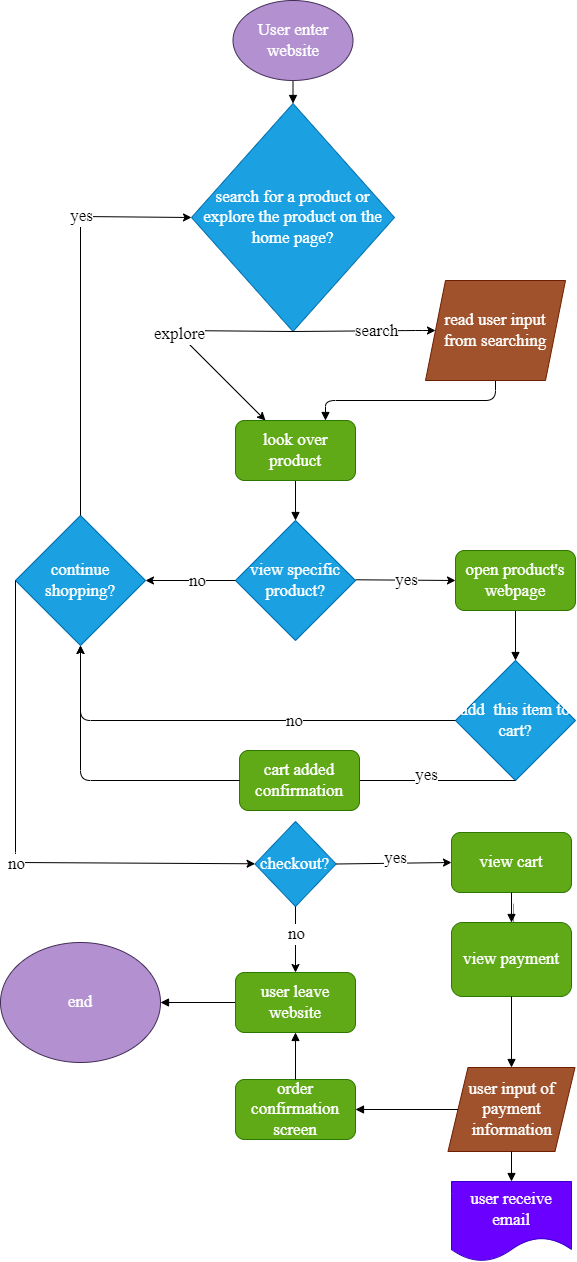

The diagram above was exported from draw.io. Its source (the exported page's mxGraphModel, read from the mxfile embedded in the PNG):
<mxGraphModel dx="705" dy="2228" grid="0" gridSize="10" guides="1" tooltips="1" connect="1" arrows="1" fold="1" page="1" pageScale="1" pageWidth="850" pageHeight="1100" math="0" shadow="0">
  <root>
    <mxCell id="0" />
    <mxCell id="1" parent="0" />
    <mxCell id="3" value="" style="endArrow=block;html=1;endFill=1;fontSize=17;entryX=0.5;entryY=0;entryDx=0;entryDy=0;startArrow=none;fontFamily=Times New Roman;fontColor=#FFFFFF;labelBorderColor=none;" edge="1" parent="1" source="2" target="4">
      <mxGeometry width="50" height="50" relative="1" as="geometry">
        <mxPoint x="404.5" y="-55" as="sourcePoint" />
        <mxPoint x="404.5" y="5" as="targetPoint" />
      </mxGeometry>
    </mxCell>
    <mxCell id="4" value="search for a product or explore the product on the home page?&lt;br&gt;" style="rhombus;whiteSpace=wrap;html=1;fillColor=#1ba1e2;fontColor=#FFFFFF;strokeColor=#006EAF;fontSize=17;fontFamily=Times New Roman;labelBorderColor=none;" vertex="1" parent="1">
      <mxGeometry x="301" y="-62" width="203" height="228" as="geometry" />
    </mxCell>
    <mxCell id="10" value="" style="endArrow=classic;html=1;fontSize=17;entryX=0;entryY=0.5;entryDx=0;entryDy=0;exitX=0.5;exitY=1;exitDx=0;exitDy=0;fontFamily=Times New Roman;fontColor=#FFFFFF;labelBorderColor=none;" edge="1" parent="1" source="4" target="18">
      <mxGeometry relative="1" as="geometry">
        <mxPoint x="405" y="165" as="sourcePoint" />
        <mxPoint x="585" y="165" as="targetPoint" />
        <Array as="points">
          <mxPoint x="525" y="165" />
        </Array>
      </mxGeometry>
    </mxCell>
    <mxCell id="11" value="search&lt;br style=&quot;font-size: 17px;&quot;&gt;" style="edgeLabel;resizable=0;html=1;align=center;verticalAlign=middle;fontSize=17;fontFamily=Times New Roman;fontColor=#000000;labelBorderColor=none;labelBackgroundColor=#FFFFFF;" connectable="0" vertex="1" parent="10">
      <mxGeometry relative="1" as="geometry">
        <mxPoint x="11" as="offset" />
      </mxGeometry>
    </mxCell>
    <mxCell id="15" value="" style="endArrow=classic;html=1;fontSize=17;entryX=0.25;entryY=0;entryDx=0;entryDy=0;exitX=0.5;exitY=1;exitDx=0;exitDy=0;fontFamily=Times New Roman;fontColor=#FFFFFF;labelBorderColor=none;" edge="1" parent="1" source="4" target="17">
      <mxGeometry relative="1" as="geometry">
        <mxPoint x="405" y="165" as="sourcePoint" />
        <mxPoint x="405" y="305" as="targetPoint" />
        <Array as="points">
          <mxPoint x="285" y="165" />
        </Array>
      </mxGeometry>
    </mxCell>
    <mxCell id="16" value="explore" style="edgeLabel;resizable=0;html=1;align=center;verticalAlign=middle;fontSize=17;fontFamily=Times New Roman;fontColor=#000000;labelBorderColor=none;labelBackgroundColor=#FFFFFF;" connectable="0" vertex="1" parent="15">
      <mxGeometry relative="1" as="geometry" />
    </mxCell>
    <mxCell id="23" style="edgeStyle=orthogonalEdgeStyle;html=1;exitX=0.5;exitY=1;exitDx=0;exitDy=0;fontSize=17;endArrow=block;endFill=1;entryX=0.5;entryY=0;entryDx=0;entryDy=0;fontFamily=Times New Roman;fontColor=#FFFFFF;labelBorderColor=none;" edge="1" parent="1" source="17" target="30">
      <mxGeometry relative="1" as="geometry">
        <mxPoint x="405.1428571428571" y="365" as="targetPoint" />
      </mxGeometry>
    </mxCell>
    <mxCell id="17" value="look over product" style="rounded=1;whiteSpace=wrap;html=1;fontSize=17;fillColor=#60a917;fontColor=#FFFFFF;strokeColor=#2D7600;fontFamily=Times New Roman;labelBorderColor=none;" vertex="1" parent="1">
      <mxGeometry x="345" y="255" width="120" height="60" as="geometry" />
    </mxCell>
    <mxCell id="20" style="edgeStyle=orthogonalEdgeStyle;html=1;exitX=0.5;exitY=1;exitDx=0;exitDy=0;entryX=0.75;entryY=0;entryDx=0;entryDy=0;fontSize=17;endArrow=block;endFill=1;fontFamily=Times New Roman;fontColor=#FFFFFF;labelBorderColor=none;" edge="1" parent="1" source="18" target="17">
      <mxGeometry relative="1" as="geometry" />
    </mxCell>
    <mxCell id="18" value="read user input from searching" style="shape=parallelogram;perimeter=parallelogramPerimeter;whiteSpace=wrap;html=1;fixedSize=1;fontSize=17;fillColor=#a0522d;fontColor=#ffffff;strokeColor=#6D1F00;fontFamily=Times New Roman;labelBorderColor=none;" vertex="1" parent="1">
      <mxGeometry x="535" y="115" width="140" height="100" as="geometry" />
    </mxCell>
    <mxCell id="30" value="view specific product?&lt;br&gt;" style="rhombus;whiteSpace=wrap;html=1;fontSize=17;fillColor=#1ba1e2;fontColor=#FFFFFF;strokeColor=#006EAF;fontFamily=Times New Roman;labelBorderColor=none;" vertex="1" parent="1">
      <mxGeometry x="345" y="355" width="120" height="120" as="geometry" />
    </mxCell>
    <mxCell id="2" value="User enter website" style="ellipse;whiteSpace=wrap;html=1;fillColor=#B391D1;fontColor=#ffffff;strokeColor=#432D57;fontSize=17;fontFamily=Times New Roman;labelBorderColor=none;" vertex="1" parent="1">
      <mxGeometry x="342.5" y="-165" width="120" height="80" as="geometry" />
    </mxCell>
    <mxCell id="32" value="" style="endArrow=classic;html=1;fontSize=17;entryX=0;entryY=0.5;entryDx=0;entryDy=0;exitX=0.5;exitY=1;exitDx=0;exitDy=0;fontFamily=Times New Roman;fontColor=#FFFFFF;labelBorderColor=none;" edge="1" parent="1" target="34">
      <mxGeometry relative="1" as="geometry">
        <mxPoint x="465" y="414.28999999999996" as="sourcePoint" />
        <mxPoint x="607.5" y="414.28999999999996" as="targetPoint" />
        <Array as="points" />
      </mxGeometry>
    </mxCell>
    <mxCell id="33" value="yes&lt;br&gt;" style="edgeLabel;resizable=0;html=1;align=center;verticalAlign=middle;fontSize=17;fontFamily=Times New Roman;fontColor=#000000;labelBorderColor=none;labelBackgroundColor=#FFFFFF;" connectable="0" vertex="1" parent="32">
      <mxGeometry relative="1" as="geometry" />
    </mxCell>
    <mxCell id="46" style="edgeStyle=orthogonalEdgeStyle;html=1;exitX=0.5;exitY=1;exitDx=0;exitDy=0;fontFamily=Times New Roman;fontSize=17;fontColor=#FFFFFF;endArrow=block;endFill=1;labelBorderColor=none;" edge="1" parent="1" source="34" target="47">
      <mxGeometry relative="1" as="geometry">
        <mxPoint x="624.7142857142858" y="495" as="targetPoint" />
      </mxGeometry>
    </mxCell>
    <mxCell id="34" value="open product's webpage&lt;br&gt;" style="rounded=1;whiteSpace=wrap;html=1;fontSize=17;fillColor=#60a917;fontColor=#FFFFFF;strokeColor=#2D7600;fontFamily=Times New Roman;labelBorderColor=none;" vertex="1" parent="1">
      <mxGeometry x="565" y="385" width="120" height="60" as="geometry" />
    </mxCell>
    <mxCell id="38" value="" style="endArrow=classic;html=1;fontSize=17;exitX=0;exitY=0.5;exitDx=0;exitDy=0;entryX=1;entryY=0.5;entryDx=0;entryDy=0;fontFamily=Times New Roman;fontColor=#FFFFFF;labelBorderColor=none;" edge="1" parent="1" source="30" target="40">
      <mxGeometry relative="1" as="geometry">
        <mxPoint x="475" y="424.28999999999974" as="sourcePoint" />
        <mxPoint x="105" y="415" as="targetPoint" />
        <Array as="points" />
      </mxGeometry>
    </mxCell>
    <mxCell id="39" value="no&lt;br&gt;" style="edgeLabel;resizable=0;html=1;align=center;verticalAlign=middle;fontSize=17;fontFamily=Times New Roman;fontColor=#000000;labelBorderColor=none;labelBackgroundColor=#FFFFFF;" connectable="0" vertex="1" parent="38">
      <mxGeometry relative="1" as="geometry">
        <mxPoint x="6" as="offset" />
      </mxGeometry>
    </mxCell>
    <mxCell id="40" value="continue shopping?" style="rhombus;whiteSpace=wrap;html=1;fontSize=17;fillColor=#1ba1e2;fontColor=#FFFFFF;strokeColor=#006EAF;fontFamily=Times New Roman;labelBorderColor=none;" vertex="1" parent="1">
      <mxGeometry x="125" y="350" width="130" height="130" as="geometry" />
    </mxCell>
    <mxCell id="42" value="" style="endArrow=classic;html=1;fontSize=17;exitX=0.5;exitY=0;exitDx=0;exitDy=0;entryX=0;entryY=0.5;entryDx=0;entryDy=0;fontFamily=Times New Roman;fontColor=#FFFFFF;labelBorderColor=none;" edge="1" parent="1" source="40" target="4">
      <mxGeometry relative="1" as="geometry">
        <mxPoint x="355" y="425" as="sourcePoint" />
        <mxPoint x="265" y="425" as="targetPoint" />
        <Array as="points">
          <mxPoint x="190" y="51" />
        </Array>
      </mxGeometry>
    </mxCell>
    <mxCell id="43" value="yes" style="edgeLabel;resizable=0;html=1;align=center;verticalAlign=middle;fontSize=17;fontFamily=Times New Roman;fontColor=#080808;labelBorderColor=none;labelBackgroundColor=#FFFFFF;" connectable="0" vertex="1" parent="42">
      <mxGeometry relative="1" as="geometry">
        <mxPoint y="-95" as="offset" />
      </mxGeometry>
    </mxCell>
    <mxCell id="47" value="add&amp;nbsp; this item to cart?&lt;br&gt;" style="rhombus;whiteSpace=wrap;html=1;fontFamily=Times New Roman;fontSize=17;fontColor=#ffffff;fillColor=#1ba1e2;strokeColor=#006EAF;labelBorderColor=none;" vertex="1" parent="1">
      <mxGeometry x="565" y="495" width="120" height="120" as="geometry" />
    </mxCell>
    <mxCell id="48" value="" style="endArrow=classic;html=1;fontSize=17;exitX=0.5;exitY=1;exitDx=0;exitDy=0;fontFamily=Times New Roman;fontColor=#FFFFFF;labelBorderColor=none;" edge="1" parent="1" source="47">
      <mxGeometry relative="1" as="geometry">
        <mxPoint x="475" y="424.28999999999974" as="sourcePoint" />
        <mxPoint x="445" y="615" as="targetPoint" />
        <Array as="points" />
      </mxGeometry>
    </mxCell>
    <mxCell id="49" value="yes&lt;br&gt;" style="edgeLabel;resizable=0;html=1;align=center;verticalAlign=middle;fontSize=17;fontFamily=Times New Roman;fontColor=#000000;labelBorderColor=none;labelBackgroundColor=#FFFFFF;" connectable="0" vertex="1" parent="48">
      <mxGeometry relative="1" as="geometry">
        <mxPoint y="-6" as="offset" />
      </mxGeometry>
    </mxCell>
    <mxCell id="50" value="" style="endArrow=classic;html=1;fontSize=17;exitX=0;exitY=0.5;exitDx=0;exitDy=0;fontFamily=Times New Roman;fontColor=#FFFFFF;entryX=0.5;entryY=1;entryDx=0;entryDy=0;labelBorderColor=none;" edge="1" parent="1" source="47" target="40">
      <mxGeometry relative="1" as="geometry">
        <mxPoint x="485" y="434.28999999999974" as="sourcePoint" />
        <mxPoint x="185" y="555" as="targetPoint" />
        <Array as="points">
          <mxPoint x="190" y="555" />
        </Array>
      </mxGeometry>
    </mxCell>
    <mxCell id="51" value="no&lt;br&gt;" style="edgeLabel;resizable=0;html=1;align=center;verticalAlign=middle;fontSize=17;fontFamily=Times New Roman;fontColor=#000000;labelBorderColor=none;labelBackgroundColor=#FFFFFF;" connectable="0" vertex="1" parent="50">
      <mxGeometry relative="1" as="geometry">
        <mxPoint x="63" as="offset" />
      </mxGeometry>
    </mxCell>
    <mxCell id="59" value="" style="endArrow=classic;html=1;fontSize=17;exitX=0;exitY=0.5;exitDx=0;exitDy=0;fontFamily=Times New Roman;fontColor=#FFFFFF;labelBorderColor=none;" edge="1" parent="1" source="40" target="65">
      <mxGeometry relative="1" as="geometry">
        <mxPoint x="605" y="595" as="sourcePoint" />
        <mxPoint x="365" y="725" as="targetPoint" />
        <Array as="points">
          <mxPoint x="125" y="697" />
        </Array>
      </mxGeometry>
    </mxCell>
    <mxCell id="60" value="no&lt;br&gt;" style="edgeLabel;resizable=0;html=1;align=center;verticalAlign=middle;fontSize=17;fontFamily=Times New Roman;fontColor=#000000;labelBorderColor=none;labelBackgroundColor=#FFFFFF;" connectable="0" vertex="1" parent="59">
      <mxGeometry relative="1" as="geometry">
        <mxPoint y="23" as="offset" />
      </mxGeometry>
    </mxCell>
    <mxCell id="61" value="cart added confirmation" style="rounded=1;whiteSpace=wrap;html=1;fontSize=17;fillColor=#60a917;fontColor=#FFFFFF;strokeColor=#2D7600;fontFamily=Times New Roman;labelBorderColor=none;" vertex="1" parent="1">
      <mxGeometry x="349" y="585" width="120" height="60" as="geometry" />
    </mxCell>
    <mxCell id="62" value="" style="endArrow=classic;html=1;fontSize=17;exitX=0;exitY=0.5;exitDx=0;exitDy=0;fontFamily=Times New Roman;fontColor=#FFFFFF;entryX=0.5;entryY=1;entryDx=0;entryDy=0;labelBorderColor=none;" edge="1" parent="1" source="61" target="40">
      <mxGeometry relative="1" as="geometry">
        <mxPoint x="575" y="565" as="sourcePoint" />
        <mxPoint x="200" y="490" as="targetPoint" />
        <Array as="points">
          <mxPoint x="190" y="615" />
        </Array>
      </mxGeometry>
    </mxCell>
    <mxCell id="65" value="checkout?&lt;br&gt;" style="rhombus;whiteSpace=wrap;html=1;fontFamily=Times New Roman;fontSize=17;fontColor=#ffffff;labelBorderColor=none;fillColor=#1ba1e2;strokeColor=#006EAF;" vertex="1" parent="1">
      <mxGeometry x="364.37" y="656" width="81.25" height="85" as="geometry" />
    </mxCell>
    <mxCell id="68" value="" style="endArrow=classic;html=1;fontSize=17;fontFamily=Times New Roman;fontColor=#FFFFFF;labelBorderColor=none;exitX=1;exitY=0.5;exitDx=0;exitDy=0;entryX=0;entryY=0.5;entryDx=0;entryDy=0;" edge="1" parent="1" source="65" target="70">
      <mxGeometry relative="1" as="geometry">
        <mxPoint x="651" y="785" as="sourcePoint" />
        <mxPoint x="600" y="721" as="targetPoint" />
        <Array as="points" />
      </mxGeometry>
    </mxCell>
    <mxCell id="69" value="yes&lt;br&gt;" style="edgeLabel;resizable=0;html=1;align=center;verticalAlign=middle;fontSize=17;fontFamily=Times New Roman;fontColor=#000000;labelBorderColor=none;labelBackgroundColor=#FFFFFF;" connectable="0" vertex="1" parent="68">
      <mxGeometry relative="1" as="geometry">
        <mxPoint y="-6" as="offset" />
      </mxGeometry>
    </mxCell>
    <mxCell id="70" value="view cart&lt;br&gt;" style="rounded=1;whiteSpace=wrap;html=1;fontSize=17;fillColor=#60a917;fontColor=#FFFFFF;strokeColor=#2D7600;fontFamily=Times New Roman;labelBorderColor=none;" vertex="1" parent="1">
      <mxGeometry x="561" y="667" width="120" height="60" as="geometry" />
    </mxCell>
    <mxCell id="96" value="" style="edgeStyle=orthogonalEdgeStyle;sketch=0;html=1;shadow=1;labelBackgroundColor=#FFFFFF;labelBorderColor=none;fontFamily=Times New Roman;fontSize=17;fontColor=#FFFFFF;endArrow=block;endFill=1;strokeColor=#FFFFFF;" edge="1" parent="1" source="72" target="70">
      <mxGeometry relative="1" as="geometry" />
    </mxCell>
    <mxCell id="97" value="" style="edgeStyle=orthogonalEdgeStyle;sketch=0;html=1;shadow=1;labelBackgroundColor=#FFFFFF;labelBorderColor=none;fontFamily=Times New Roman;fontSize=17;fontColor=#FFFFFF;endArrow=block;endFill=1;strokeColor=#FFFFFF;" edge="1" parent="1" source="72" target="70">
      <mxGeometry relative="1" as="geometry" />
    </mxCell>
    <mxCell id="72" value="view payment" style="rounded=1;whiteSpace=wrap;html=1;fontSize=17;fillColor=#60a917;fontColor=#FFFFFF;strokeColor=#2D7600;fontFamily=Times New Roman;labelBorderColor=none;" vertex="1" parent="1">
      <mxGeometry x="561" y="757" width="120" height="74" as="geometry" />
    </mxCell>
    <mxCell id="74" value="user input of payment information" style="shape=parallelogram;perimeter=parallelogramPerimeter;whiteSpace=wrap;html=1;fixedSize=1;fontSize=17;fillColor=#a0522d;fontColor=#ffffff;strokeColor=#6D1F00;fontFamily=Times New Roman;labelBorderColor=none;" vertex="1" parent="1">
      <mxGeometry x="557.5" y="902" width="127" height="84" as="geometry" />
    </mxCell>
    <mxCell id="80" value="user receive email" style="shape=document;whiteSpace=wrap;html=1;boundedLbl=1;labelBackgroundColor=#6A00FF;labelBorderColor=none;fontFamily=Times New Roman;fontSize=17;fontColor=#ffffff;fillColor=#6a00ff;strokeColor=#3700CC;" vertex="1" parent="1">
      <mxGeometry x="561" y="1016" width="120" height="80" as="geometry" />
    </mxCell>
    <mxCell id="87" value="" style="endArrow=classic;html=1;fontSize=17;fontFamily=Times New Roman;fontColor=#FFFFFF;labelBorderColor=none;exitX=0.5;exitY=1;exitDx=0;exitDy=0;entryX=0.5;entryY=0;entryDx=0;entryDy=0;" edge="1" parent="1" source="65" target="99">
      <mxGeometry relative="1" as="geometry">
        <mxPoint x="455.62" y="708.5" as="sourcePoint" />
        <mxPoint x="405" y="789" as="targetPoint" />
        <Array as="points" />
      </mxGeometry>
    </mxCell>
    <mxCell id="88" value="no&lt;br&gt;" style="edgeLabel;resizable=0;html=1;align=center;verticalAlign=middle;fontSize=17;fontFamily=Times New Roman;fontColor=#000000;labelBorderColor=none;labelBackgroundColor=#FFFFFF;" connectable="0" vertex="1" parent="87">
      <mxGeometry relative="1" as="geometry">
        <mxPoint y="-6" as="offset" />
      </mxGeometry>
    </mxCell>
    <mxCell id="91" style="edgeStyle=orthogonalEdgeStyle;html=1;exitX=0.5;exitY=1;exitDx=0;exitDy=0;fontSize=17;endArrow=block;endFill=1;entryX=0.5;entryY=0;entryDx=0;entryDy=0;fontFamily=Times New Roman;fontColor=#FFFFFF;labelBorderColor=none;" edge="1" parent="1" source="70" target="72">
      <mxGeometry relative="1" as="geometry">
        <mxPoint x="415" y="365" as="targetPoint" />
        <mxPoint x="415" y="325" as="sourcePoint" />
      </mxGeometry>
    </mxCell>
    <mxCell id="94" style="edgeStyle=orthogonalEdgeStyle;html=1;fontSize=17;endArrow=block;endFill=1;entryX=0.5;entryY=0;entryDx=0;entryDy=0;fontFamily=Times New Roman;fontColor=#FFFFFF;labelBorderColor=none;exitX=0.5;exitY=1;exitDx=0;exitDy=0;" edge="1" parent="1" source="72" target="74">
      <mxGeometry relative="1" as="geometry">
        <mxPoint x="631" y="766.9999999999995" as="targetPoint" />
        <mxPoint x="490" y="874" as="sourcePoint" />
      </mxGeometry>
    </mxCell>
    <mxCell id="98" style="edgeStyle=orthogonalEdgeStyle;html=1;fontSize=17;endArrow=block;endFill=1;entryX=0.5;entryY=0;entryDx=0;entryDy=0;fontFamily=Times New Roman;fontColor=#FFFFFF;labelBorderColor=none;exitX=0.5;exitY=1;exitDx=0;exitDy=0;" edge="1" parent="1" source="74" target="80">
      <mxGeometry relative="1" as="geometry">
        <mxPoint x="631" y="936.9999999999995" as="targetPoint" />
        <mxPoint x="631" y="841" as="sourcePoint" />
      </mxGeometry>
    </mxCell>
    <mxCell id="106" style="edgeStyle=orthogonalEdgeStyle;sketch=0;html=1;exitX=0;exitY=0.5;exitDx=0;exitDy=0;shadow=0;labelBackgroundColor=default;labelBorderColor=none;fontFamily=Times New Roman;fontSize=17;fontColor=#FFFFFF;endArrow=block;endFill=1;strokeColor=default;" edge="1" parent="1" source="99" target="104">
      <mxGeometry relative="1" as="geometry" />
    </mxCell>
    <mxCell id="99" value="user leave website&lt;br&gt;" style="rounded=1;whiteSpace=wrap;html=1;fontSize=17;fillColor=#60a917;fontColor=#FFFFFF;strokeColor=#2D7600;fontFamily=Times New Roman;labelBorderColor=none;" vertex="1" parent="1">
      <mxGeometry x="345" y="807" width="120" height="60" as="geometry" />
    </mxCell>
    <mxCell id="100" style="edgeStyle=orthogonalEdgeStyle;html=1;fontSize=17;endArrow=block;endFill=1;fontFamily=Times New Roman;fontColor=#FFFFFF;labelBorderColor=none;exitX=0;exitY=0.5;exitDx=0;exitDy=0;entryX=1;entryY=0.5;entryDx=0;entryDy=0;" edge="1" parent="1" source="74" target="101">
      <mxGeometry relative="1" as="geometry">
        <mxPoint x="468" y="972" as="targetPoint" />
        <mxPoint x="631" y="841" as="sourcePoint" />
      </mxGeometry>
    </mxCell>
    <mxCell id="101" value="order confirmation screen&lt;br&gt;" style="rounded=1;whiteSpace=wrap;html=1;fontSize=17;fillColor=#60a917;fontColor=#FFFFFF;strokeColor=#2D7600;fontFamily=Times New Roman;labelBorderColor=none;" vertex="1" parent="1">
      <mxGeometry x="345" y="914" width="120" height="60" as="geometry" />
    </mxCell>
    <mxCell id="102" value="" style="endArrow=block;html=1;shadow=0;labelBackgroundColor=default;labelBorderColor=none;sketch=0;fontFamily=Times New Roman;fontSize=17;fontColor=#FFFFFF;strokeColor=default;entryX=0.5;entryY=1;entryDx=0;entryDy=0;exitX=0.5;exitY=0;exitDx=0;exitDy=0;endFill=1;" edge="1" parent="1" source="101" target="99">
      <mxGeometry width="50" height="50" relative="1" as="geometry">
        <mxPoint x="413" y="824" as="sourcePoint" />
        <mxPoint x="463" y="774" as="targetPoint" />
      </mxGeometry>
    </mxCell>
    <mxCell id="104" value="end" style="ellipse;whiteSpace=wrap;html=1;fillColor=#B391D1;fontColor=#ffffff;strokeColor=#432D57;fontSize=17;fontFamily=Times New Roman;labelBorderColor=none;" vertex="1" parent="1">
      <mxGeometry x="110" y="777" width="160" height="120" as="geometry" />
    </mxCell>
  </root>
</mxGraphModel>